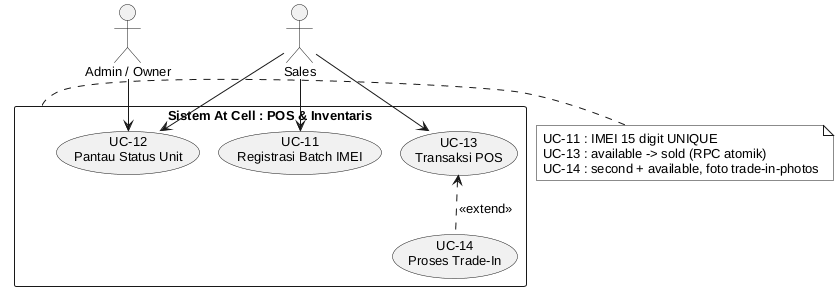

The diagram above was rendered by PlantUML. Its source (embedded in the PNG):
@startuml UC03-POS
' EA - Modul POS, Inventaris, Trade-In
!pragma layout smetana
skinparam backgroundColor white
skinparam shadowing false
skinparam monochrome true
skinparam defaultFontName SansSerif
skinparam defaultFontSize 13
skinparam packageStyle rectangle

actor "Sales" as Sales
actor "Admin / Owner" as Admin

rectangle "Sistem At Cell : POS & Inventaris" as Sys {
  usecase "UC-11\nRegistrasi Batch IMEI" as UC11
  usecase "UC-12\nPantau Status Unit" as UC12
  usecase "UC-13\nTransaksi POS" as UC13
  usecase "UC-14\nProses Trade-In" as UC14
}

Sales --> UC11
Sales --> UC12
Admin --> UC12
Sales --> UC13

UC13 <.. UC14 : <<extend>>

note right of Sys
  UC-11 : IMEI 15 digit UNIQUE
  UC-13 : available -> sold (RPC atomik)
  UC-14 : second + available, foto trade-in-photos
end note
@enduml